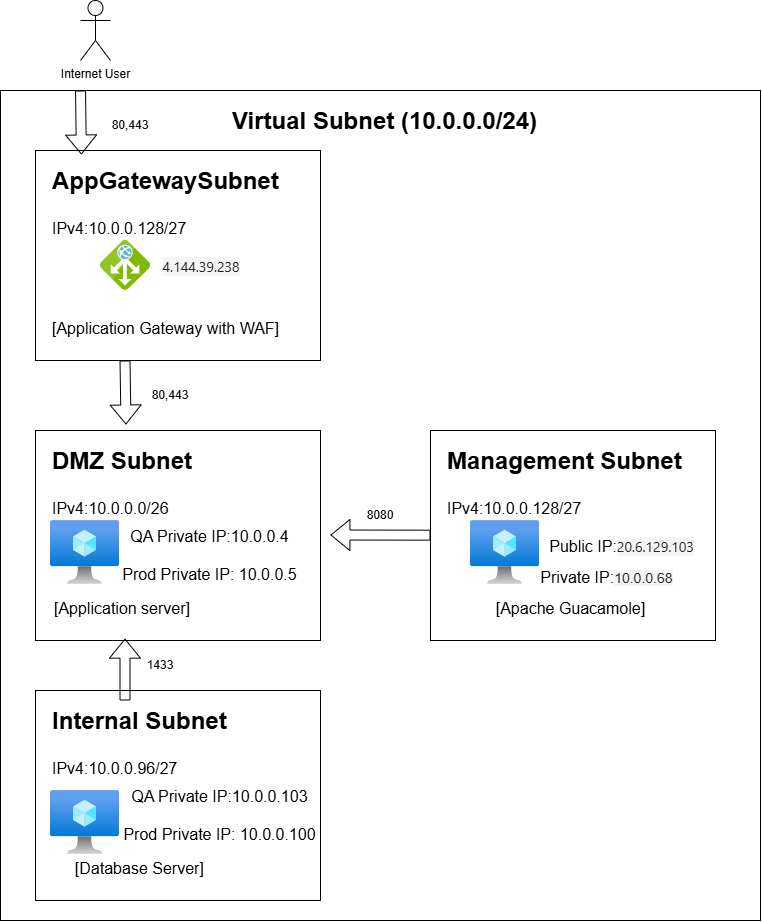

The diagram above was exported from draw.io. Its source (the exported page's mxGraphModel, read from the mxfile embedded in the PNG):
<mxGraphModel dx="1648" dy="908" grid="1" gridSize="10" guides="1" tooltips="1" connect="1" arrows="1" fold="1" page="1" pageScale="1" pageWidth="850" pageHeight="1100" math="0" shadow="0">
  <root>
    <mxCell id="0" />
    <mxCell id="1" parent="0" />
    <mxCell id="k_RJw6ZnbHA6mDJVDcW8-1" parent="1" style="rounded=0;whiteSpace=wrap;html=1;" value="" vertex="1">
      <mxGeometry height="830" width="760" x="50" y="120" as="geometry" />
    </mxCell>
    <mxCell id="k_RJw6ZnbHA6mDJVDcW8-2" parent="1" style="text;html=1;whiteSpace=wrap;overflow=hidden;rounded=0;" value="&lt;h1 style=&quot;margin-top: 0px;&quot;&gt;Virtual Subnet (10.0.0.0/24)&lt;/h1&gt;" vertex="1">
      <mxGeometry height="50" width="330" x="280" y="130" as="geometry" />
    </mxCell>
    <mxCell id="k_RJw6ZnbHA6mDJVDcW8-3" parent="1" style="shape=umlActor;verticalLabelPosition=bottom;verticalAlign=top;html=1;outlineConnect=0;labelPerimeter=1;" value="Internet User" vertex="1">
      <mxGeometry height="60" width="30" x="130" y="30" as="geometry" />
    </mxCell>
    <mxCell id="k_RJw6ZnbHA6mDJVDcW8-4" parent="1" style="rounded=0;whiteSpace=wrap;html=1;" value="" vertex="1">
      <mxGeometry height="210" width="285" x="85" y="180" as="geometry" />
    </mxCell>
    <mxCell id="k_RJw6ZnbHA6mDJVDcW8-5" edge="1" parent="1" style="shape=flexArrow;endArrow=classic;html=1;rounded=0;defaultLabelBackgroundColor=page;entryX=0.161;entryY=0.019;entryDx=0;entryDy=0;entryPerimeter=0;" target="k_RJw6ZnbHA6mDJVDcW8-4" value="">
      <mxGeometry height="50" relative="1" width="50" as="geometry">
        <mxPoint x="130" y="120" as="sourcePoint" />
        <mxPoint x="180" y="70" as="targetPoint" />
      </mxGeometry>
    </mxCell>
    <mxCell id="k_RJw6ZnbHA6mDJVDcW8-6" parent="1" style="text;html=1;whiteSpace=wrap;overflow=hidden;rounded=0;" value="&lt;h1 style=&quot;margin-top: 0px;&quot;&gt;AppGatewaySubnet&lt;/h1&gt;&lt;h1 style=&quot;margin-top: 0px;&quot;&gt;&lt;span style=&quot;font-size: 16px; background-color: transparent; color: light-dark(#000000, var(--ge-light-color, #ffffff)); font-weight: normal;&quot;&gt;IPv4:10.0.0.128/27&lt;/span&gt;&lt;/h1&gt;&lt;p style=&quot;text-align: center;&quot;&gt;&lt;span style=&quot;font-size: 16px;&quot;&gt;&amp;nbsp; &amp;nbsp; &amp;nbsp; &amp;nbsp; &amp;nbsp; &amp;nbsp; &amp;nbsp; &amp;nbsp;&amp;nbsp;&lt;/span&gt;&lt;span style=&quot;background-color: rgb(245, 245, 245); color: rgb(36, 36, 36); font-family: &amp;quot;Segoe UI&amp;quot;, &amp;quot;Segoe UI Web (West European)&amp;quot;, &amp;quot;Segoe UI&amp;quot;, -apple-system, BlinkMacSystemFont, Roboto, &amp;quot;Helvetica Neue&amp;quot;, sans-serif; font-size: 14px; white-space: nowrap; text-align: left;&quot;&gt;4.144.39.238&lt;/span&gt;&lt;/p&gt;&lt;p style=&quot;text-align: center;&quot;&gt;&lt;font style=&quot;font-size: 16px;&quot;&gt;&lt;br&gt;&lt;/font&gt;&lt;/p&gt;&lt;p style=&quot;text-align: center;&quot;&gt;&lt;span style=&quot;font-size: 16px;&quot;&gt;[Application Gateway with WAF]&lt;/span&gt;&lt;/p&gt;&lt;p&gt;&lt;font style=&quot;font-size: 16px;&quot;&gt;&lt;br&gt;&lt;/font&gt;&lt;/p&gt;" vertex="1">
      <mxGeometry height="180" width="250" x="100" y="190" as="geometry" />
    </mxCell>
    <mxCell id="k_RJw6ZnbHA6mDJVDcW8-7" parent="1" style="image;sketch=0;aspect=fixed;html=1;align=center;fontSize=12;image=img/lib/mscae/Application_Gateway.svg;points=[[0.5,0,0],[0.499,1,0],[0,0.5,0],[1,0.5,0],[0.77,0.23,0],[0.77,0.77,0],[0.23,0.77,0],[0.23,0.23,0]];labelPerimeter=1;" value="" vertex="1">
      <mxGeometry height="50" width="50" x="150" y="270" as="geometry" />
    </mxCell>
    <mxCell id="k_RJw6ZnbHA6mDJVDcW8-8" parent="1" style="rounded=0;whiteSpace=wrap;html=1;" value="" vertex="1">
      <mxGeometry height="210" width="285" x="85" y="460" as="geometry" />
    </mxCell>
    <mxCell id="k_RJw6ZnbHA6mDJVDcW8-9" parent="1" style="text;html=1;whiteSpace=wrap;overflow=hidden;rounded=0;" value="&lt;h1 style=&quot;margin-top: 0px;&quot;&gt;DMZ Subnet&lt;/h1&gt;&lt;h1 style=&quot;margin-top: 0px;&quot;&gt;&lt;span style=&quot;font-size: 16px; background-color: transparent; color: light-dark(#000000, var(--ge-light-color, #ffffff)); font-weight: normal;&quot;&gt;IPv4:10.0.0.0/26&lt;/span&gt;&lt;/h1&gt;&lt;p style=&quot;text-align: center;&quot;&gt;&lt;span style=&quot;font-size: 16px;&quot;&gt;&amp;nbsp; &amp;nbsp; &amp;nbsp; &amp;nbsp; &amp;nbsp; &amp;nbsp; &amp;nbsp; &amp;nbsp;&amp;nbsp;&lt;/span&gt;&lt;/p&gt;&lt;p style=&quot;text-align: center;&quot;&gt;&lt;font style=&quot;font-size: 16px;&quot;&gt;&lt;br&gt;&lt;/font&gt;&lt;/p&gt;&lt;p style=&quot;text-align: center;&quot;&gt;&lt;span style=&quot;font-size: 16px;&quot;&gt;[Application server]&lt;/span&gt;&lt;/p&gt;&lt;p&gt;&lt;font style=&quot;font-size: 16px;&quot;&gt;&lt;br&gt;&lt;/font&gt;&lt;/p&gt;" vertex="1">
      <mxGeometry height="180" width="250" x="100" y="470" as="geometry" />
    </mxCell>
    <mxCell id="k_RJw6ZnbHA6mDJVDcW8-10" parent="1" style="rounded=0;whiteSpace=wrap;html=1;" value="" vertex="1">
      <mxGeometry height="210" width="285" x="85" y="720" as="geometry" />
    </mxCell>
    <mxCell id="k_RJw6ZnbHA6mDJVDcW8-11" parent="1" style="text;html=1;whiteSpace=wrap;overflow=hidden;rounded=0;" value="&lt;h1 style=&quot;margin-top: 0px;&quot;&gt;Internal Subnet&lt;/h1&gt;&lt;h1 style=&quot;margin-top: 0px;&quot;&gt;&lt;span style=&quot;font-size: 16px; background-color: transparent; color: light-dark(#000000, var(--ge-light-color, #ffffff)); font-weight: normal;&quot;&gt;IPv4:10.0.0.96/27&lt;/span&gt;&lt;/h1&gt;&lt;p style=&quot;text-align: center;&quot;&gt;&lt;span style=&quot;font-size: 16px;&quot;&gt;&amp;nbsp; &amp;nbsp; &amp;nbsp; &amp;nbsp; &amp;nbsp; &amp;nbsp; &amp;nbsp; &amp;nbsp;&amp;nbsp;&lt;/span&gt;&lt;/p&gt;&lt;p style=&quot;text-align: center;&quot;&gt;&lt;font style=&quot;font-size: 16px;&quot;&gt;&lt;br&gt;&lt;/font&gt;&lt;/p&gt;&lt;p style=&quot;text-align: center;&quot;&gt;&lt;span style=&quot;font-size: 16px;&quot;&gt;[Database Server]&lt;/span&gt;&lt;/p&gt;&lt;p&gt;&lt;font style=&quot;font-size: 16px;&quot;&gt;&lt;br&gt;&lt;/font&gt;&lt;/p&gt;" vertex="1">
      <mxGeometry height="180" width="250" x="100" y="730" as="geometry" />
    </mxCell>
    <mxCell id="k_RJw6ZnbHA6mDJVDcW8-12" parent="1" style="rounded=0;whiteSpace=wrap;html=1;" value="" vertex="1">
      <mxGeometry height="210" width="285" x="480" y="460" as="geometry" />
    </mxCell>
    <mxCell id="k_RJw6ZnbHA6mDJVDcW8-13" parent="1" style="text;html=1;whiteSpace=wrap;overflow=hidden;rounded=0;" value="&lt;h1 style=&quot;margin-top: 0px;&quot;&gt;Management Subnet&lt;/h1&gt;&lt;h1 style=&quot;margin-top: 0px;&quot;&gt;&lt;span style=&quot;font-size: 16px; background-color: transparent; color: light-dark(#000000, var(--ge-light-color, #ffffff)); font-weight: normal;&quot;&gt;IPv4:10.0.0.128/27&lt;/span&gt;&lt;/h1&gt;&lt;p style=&quot;text-align: center;&quot;&gt;&lt;span style=&quot;font-size: 16px;&quot;&gt;&amp;nbsp; &amp;nbsp; &amp;nbsp; &amp;nbsp; &amp;nbsp; &amp;nbsp; &amp;nbsp; &amp;nbsp; &amp;nbsp; &amp;nbsp; &amp;nbsp; &amp;nbsp;Public IP:&lt;/span&gt;&lt;span style=&quot;background-color: rgb(245, 245, 245); color: rgb(36, 36, 36); font-family: &amp;quot;Segoe UI&amp;quot;, &amp;quot;Segoe UI Web (West European)&amp;quot;, &amp;quot;Segoe UI&amp;quot;, -apple-system, BlinkMacSystemFont, Roboto, &amp;quot;Helvetica Neue&amp;quot;, sans-serif; font-size: 14px; white-space: nowrap; text-align: left;&quot;&gt;20.6.129.103&lt;/span&gt;&lt;/p&gt;&lt;p style=&quot;text-align: left;&quot;&gt;&lt;span style=&quot;font-size: 16px;&quot;&gt;&amp;nbsp; &amp;nbsp; &amp;nbsp; &amp;nbsp; &amp;nbsp; &amp;nbsp; &amp;nbsp; &amp;nbsp; &amp;nbsp; &amp;nbsp; &amp;nbsp;Private IP:&lt;/span&gt;&lt;font color=&quot;#242424&quot; face=&quot;Segoe UI, Segoe UI Web (West European), Segoe UI, -apple-system, BlinkMacSystemFont, Roboto, Helvetica Neue, sans-serif&quot;&gt;&lt;span style=&quot;font-size: 14px; text-wrap-mode: nowrap; background-color: rgb(245, 245, 245);&quot;&gt;10.0.0.68&lt;/span&gt;&lt;/font&gt;&lt;/p&gt;&lt;p style=&quot;text-align: center;&quot;&gt;&lt;span style=&quot;font-size: 16px;&quot;&gt;[Apache Guacamole]&lt;/span&gt;&lt;/p&gt;&lt;p&gt;&lt;font style=&quot;font-size: 16px;&quot;&gt;&lt;br&gt;&lt;/font&gt;&lt;/p&gt;" vertex="1">
      <mxGeometry height="180" width="250" x="495" y="470" as="geometry" />
    </mxCell>
    <mxCell id="k_RJw6ZnbHA6mDJVDcW8-14" edge="1" parent="1" style="shape=flexArrow;endArrow=classic;html=1;rounded=0;defaultLabelBackgroundColor=page;" value="">
      <mxGeometry height="50" relative="1" width="50" as="geometry">
        <mxPoint x="174.5" y="390" as="sourcePoint" />
        <mxPoint x="175.5" y="454" as="targetPoint" />
      </mxGeometry>
    </mxCell>
    <mxCell id="k_RJw6ZnbHA6mDJVDcW8-16" edge="1" parent="1" style="shape=flexArrow;endArrow=classic;html=1;rounded=0;defaultLabelBackgroundColor=page;entryX=0.75;entryY=0.759;entryDx=0;entryDy=0;entryPerimeter=0;" value="">
      <mxGeometry height="50" relative="1" width="50" as="geometry">
        <mxPoint x="174.5" y="730" as="sourcePoint" />
        <mxPoint x="174.5" y="668.1500000000001" as="targetPoint" />
      </mxGeometry>
    </mxCell>
    <mxCell id="k_RJw6ZnbHA6mDJVDcW8-18" edge="1" parent="1" style="shape=flexArrow;endArrow=classic;html=1;rounded=0;defaultLabelBackgroundColor=page;entryX=0.75;entryY=0.759;entryDx=0;entryDy=0;entryPerimeter=0;exitX=0.658;exitY=0.699;exitDx=0;exitDy=0;exitPerimeter=0;" value="">
      <mxGeometry height="50" relative="1" width="50" as="geometry">
        <mxPoint x="479.99999999999994" y="564.6700000000001" as="sourcePoint" />
        <mxPoint x="379.92" y="564.5" as="targetPoint" />
      </mxGeometry>
    </mxCell>
    <mxCell id="k_RJw6ZnbHA6mDJVDcW8-19" parent="1" style="image;aspect=fixed;html=1;align=center;fontSize=12;image=img/lib/azure2/compute/Virtual_Machine.svg;points=[[0.5,0,0],[0.5,1,0],[0,0.5,0],[1,0.5,0],[0.985,0.006,0],[0.75,1,0],[0.25,1,0],[0.015,0.006,0]];labelPerimeter=1;" value="" vertex="1">
      <mxGeometry height="64" width="69" x="100" y="550" as="geometry" />
    </mxCell>
    <mxCell id="k_RJw6ZnbHA6mDJVDcW8-20" parent="1" style="image;aspect=fixed;html=1;align=center;fontSize=12;image=img/lib/azure2/compute/Virtual_Machine.svg;points=[[0.5,0,0],[0.5,1,0],[0,0.5,0],[1,0.5,0],[0.985,0.006,0],[0.75,1,0],[0.25,1,0],[0.015,0.006,0]];labelPerimeter=1;" value="" vertex="1">
      <mxGeometry height="64" width="69" x="100" y="820" as="geometry" />
    </mxCell>
    <mxCell id="k_RJw6ZnbHA6mDJVDcW8-21" parent="1" style="image;aspect=fixed;html=1;align=center;fontSize=12;image=img/lib/azure2/compute/Virtual_Machine.svg;points=[[0.5,0,0],[0.5,1,0],[0,0.5,0],[1,0.5,0],[0.985,0.006,0],[0.75,1,0],[0.25,1,0],[0.015,0.006,0]];labelPerimeter=1;" value="" vertex="1">
      <mxGeometry height="64" width="69" x="520" y="550" as="geometry" />
    </mxCell>
    <mxCell id="k_RJw6ZnbHA6mDJVDcW8-22" parent="1" style="text;html=1;whiteSpace=wrap;strokeColor=none;fillColor=none;align=center;verticalAlign=middle;rounded=0;" value="8080" vertex="1">
      <mxGeometry height="30" width="60" x="400" y="530" as="geometry" />
    </mxCell>
    <mxCell id="k_RJw6ZnbHA6mDJVDcW8-23" parent="1" style="text;html=1;whiteSpace=wrap;strokeColor=none;fillColor=none;align=center;verticalAlign=middle;rounded=0;" value="80,443" vertex="1">
      <mxGeometry height="30" width="60" x="150" y="140" as="geometry" />
    </mxCell>
    <mxCell id="k_RJw6ZnbHA6mDJVDcW8-24" parent="1" style="text;html=1;whiteSpace=wrap;strokeColor=none;fillColor=none;align=center;verticalAlign=middle;rounded=0;" value="80,443" vertex="1">
      <mxGeometry height="30" width="60" x="190" y="410" as="geometry" />
    </mxCell>
    <mxCell id="k_RJw6ZnbHA6mDJVDcW8-25" parent="1" style="text;html=1;whiteSpace=wrap;strokeColor=none;fillColor=none;align=center;verticalAlign=middle;rounded=0;" value="1433" vertex="1">
      <mxGeometry height="30" width="60" x="180" y="680" as="geometry" />
    </mxCell>
    <mxCell id="k_RJw6ZnbHA6mDJVDcW8-27" parent="1" style="text;html=1;whiteSpace=wrap;strokeColor=none;fillColor=none;align=center;verticalAlign=middle;rounded=0;" value="&lt;font style=&quot;font-size: 16px;&quot;&gt;QA Private IP:10.0.0.4&lt;br&gt;&lt;br&gt;&lt;/font&gt;&lt;div&gt;&lt;font style=&quot;font-size: 16px;&quot;&gt;Prod Private IP: 10.0.0.5&lt;/font&gt;&lt;/div&gt;" vertex="1">
      <mxGeometry height="30" width="181" x="169" y="570" as="geometry" />
    </mxCell>
    <mxCell id="k_RJw6ZnbHA6mDJVDcW8-28" parent="1" style="text;html=1;whiteSpace=wrap;strokeColor=none;fillColor=none;align=center;verticalAlign=middle;rounded=0;" value="&lt;font style=&quot;font-size: 16px;&quot;&gt;QA Private IP:10.0.0.103&lt;br&gt;&lt;br&gt;&lt;/font&gt;&lt;div&gt;&lt;font style=&quot;font-size: 16px;&quot;&gt;Prod Private IP: 10.0.0.100&lt;/font&gt;&lt;/div&gt;" vertex="1">
      <mxGeometry height="30" width="201" x="169" y="830" as="geometry" />
    </mxCell>
  </root>
</mxGraphModel>